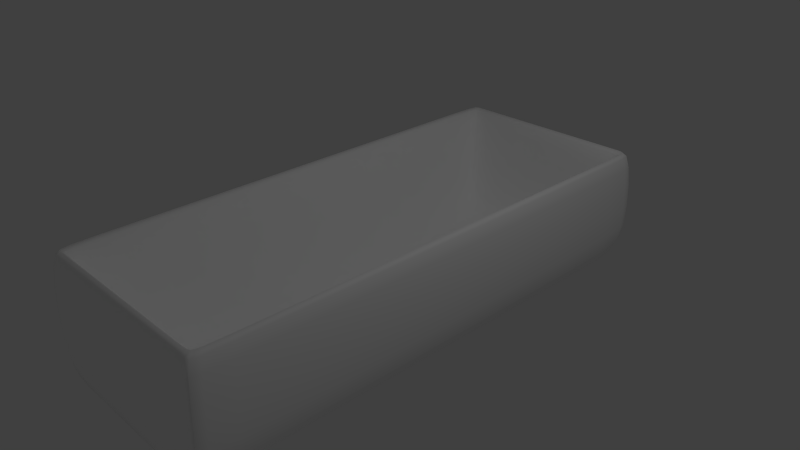 # Source: bath.blend  (saved by Blender 2.74.0; exported with 4.5.12 LTS)
import bpy
from mathutils import Matrix  # noqa: F401  (used for matrix-valued properties, if any)

bpy.ops.wm.read_factory_settings(use_empty=True)
scene = bpy.context.scene
scene.name = 'Scene'

# ---- collections
col_collection_1 = bpy.data.collections.new('Collection 1'); scene.collection.children.link(col_collection_1)

# ---- materials (node trees are filled in below, after node groups)
mat_toilceramic = bpy.data.materials.new('ToilCeramic')
mat_toilceramic.alpha_threshold = 0.0
mat_toilceramic.use_transparent_shadow = False
mat_toilceramic.diffuse_color = (1.0, 1.0, 1.0, 1.0)
mat_toilceramic.roughness = 0.0
mat_toilceramic.specular_intensity = 1.0
mat_toilceramic.line_color = (0.0, 0.0, 0.0, 1.0)

# ---- material node trees

# ---- world
world_world = bpy.data.worlds.new('World'); scene.world = world_world
world_world.color = (0.05088, 0.05088, 0.05088)
world_world.use_sun_shadow = False
world_world.sun_shadow_jitter_overblur = 0.0
world_world.cycles.sampling_method = 'MANUAL'
world_world.cycles.sample_map_resolution = 256

# ---- cameras
cam_camera = bpy.data.cameras.new('Camera')
cam_camera.clip_end = 100.0
cam_camera.lens = 35.0
cam_camera.sensor_width = 32.0
cam_camera.sensor_height = 18.0
cam_camera.ortho_scale = 7.314
cam_camera.dof.focus_distance = 0.0
cam_camera.dof.aperture_fstop = 128.0

# ---- lights
light_lamp = bpy.data.lights.new('Lamp', 'POINT')
light_lamp.transmission_factor = 0.0
light_lamp.cutoff_distance = 30.0
light_lamp.energy = 100.0
light_lamp.shadow_buffer_clip_start = 1.001
light_lamp.shadow_soft_size = 0.1
light_lamp.shadow_maximum_resolution = 0.006
light_lamp.use_absolute_resolution = True
light_lamp.cycles.use_multiple_importance_sampling = False

# ---- meshes
me_cube = bpy.data.meshes.new('Cube')
me_cube.from_pydata([(1.0, 1.0, -1.0), (1.0, -1.0, -1.0), (-1.0, -1.0, -1.0), (-1.0, 1.0, -1.0), (1.0, 1.0, 1.0), (1.0, -1.0, 1.0), (-1.0, -1.0, 1.0), (-1.0, 1.0, 1.0), (0.8683, 0.9282, 1.0), (0.8683, -0.9282, 1.0), (-0.8683, 0.9282, 1.0), (-0.8683, -0.9282, 1.0), (0.8683, 0.9282, -0.9089), (0.8683, -0.9282, -0.9089), (-0.8683, 0.9282, -0.9089), (-0.8683, -0.9282, -0.9089), (1.0, 1.0, -1.0), (-1.0, 1.0, -1.0), (1.0, 1.0, 1.0), (-1.0, 1.0, 1.0), (0.8683, 0.9282, 1.0), (-0.8683, 0.9282, 1.0), (0.5883, 0.6289, -0.9089), (-0.5883, 0.6289, -0.9089), (1.0, -1.0, -1.0), (1.0, -1.0, 1.0), (0.8683, -0.9282, 1.0), (0.5883, -0.6289, -0.9089), (-1.0, -1.0, -1.0), (-1.0, -1.0, 1.0), (-0.8683, -0.9282, 1.0), (-0.5883, -0.6289, -0.9089), (0.6339, 1.0, -1.0), (0.6339, -1.0, -1.0), (0.6339, 1.0, 1.0), (0.6339, -1.0, 1.0), (0.5504, 0.9282, 1.0), (0.5504, -0.9282, 1.0), (0.5504, 0.9282, -0.9089), (0.5504, -0.9282, -0.9089), (0.3729, 0.6289, -0.9089), (0.6339, 1.0, -1.0), (0.3729, -0.6289, -0.9089), (0.6339, -1.0, -1.0), (-0.6244, 1.0, -1.0), (-0.6244, -1.0, -1.0), (-0.6244, 1.0, 1.0), (-0.6244, -1.0, 1.0), (-0.5421, 0.9282, 1.0), (-0.5421, -0.9282, 1.0), (-0.5421, 0.9282, -0.9089), (-0.5421, -0.9282, -0.9089), (-0.6244, 1.0, -1.0), (-0.6244, -1.0, -1.0), (-0.3673, 0.6289, -0.9089), (-0.3673, -0.6289, -0.9089)], [], [(53, 45, 2, 28), (29, 6, 11, 30), (24, 25, 5, 1), (45, 47, 6, 2), (17, 19, 7, 3), (46, 44, 3, 7), (30, 11, 15, 31), (35, 5, 9, 37), (46, 7, 10, 48), (18, 4, 8, 20), (55, 31, 15, 51), (37, 9, 13, 39), (48, 10, 14, 50), (20, 8, 12, 22), (26, 20, 22, 27), (50, 14, 23, 54), (25, 18, 20, 26), (10, 21, 23, 14), (28, 29, 19, 17), (0, 4, 18, 16), (7, 19, 21, 10), (44, 52, 17, 3), (2, 6, 29, 28), (5, 25, 26, 9), (9, 26, 27, 13), (54, 23, 31, 55), (21, 30, 31, 23), (16, 18, 25, 24), (19, 29, 30, 21), (52, 53, 28, 17), (16, 24, 43, 41), (22, 40, 42, 27), (0, 16, 41, 32), (12, 38, 40, 22), (8, 36, 38, 12), (49, 37, 39, 51), (27, 42, 39, 13), (4, 34, 36, 8), (47, 35, 37, 49), (4, 0, 32, 34), (1, 5, 35, 33), (24, 1, 33, 43), (6, 47, 49, 11), (11, 49, 51, 15), (41, 43, 53, 52), (40, 54, 55, 42), (32, 41, 52, 44), (38, 50, 54, 40), (36, 48, 50, 38), (42, 55, 51, 39), (34, 46, 48, 36), (34, 32, 44, 46), (33, 35, 47, 45), (43, 33, 45, 53)])
me_cube.polygons.foreach_set('use_smooth', [True] * 54)
me_cube.materials.append(mat_toilceramic)
me_cube.use_remesh_preserve_volume = False
me_cube.use_remesh_preserve_attributes = False
me_cube.use_mirror_vertex_groups = False
me_cube.update()

# ---- objects
ob_cube = bpy.data.objects.new('Cube', me_cube)
ob_lamp = bpy.data.objects.new('Lamp', light_lamp)
ob_camera = bpy.data.objects.new('Camera', cam_camera)

# ---- transforms, parenting, visibility, modifiers, constraints
ob_cube.location = (0.0, 0.0, 0.0)
ob_cube.scale = (1.5, 3.564, 0.9)
ob_cube.lock_rotations_4d = False
ob_cube.empty_display_type = 'ARROWS'
ob_cube.lineart.crease_threshold = 0.0
_m = ob_cube.modifiers.new('Subsurf', 'SUBSURF')
_m.uv_smooth = 'PRESERVE_CORNERS'
_m.quality = 2
_m.levels = 2
_m.show_only_control_edges = False
ob_lamp.location = (4.076, 1.005, 5.904)
ob_lamp.rotation_euler = (0.6503, 0.05522, 1.866)
ob_lamp.lock_rotations_4d = False
ob_lamp.empty_display_type = 'ARROWS'
ob_lamp.color = (0.0, 0.0, 0.0, 0.0)
ob_lamp.lineart.crease_threshold = 0.0
ob_camera.location = (7.481, -6.508, 5.344)
ob_camera.rotation_euler = (1.109, 0.01082, 0.8149)
ob_camera.lock_rotations_4d = False
ob_camera.empty_display_type = 'ARROWS'
ob_camera.color = (0.0, 0.0, 0.0, 0.0)
ob_camera.display_type = 'WIRE'
ob_camera.lineart.crease_threshold = 0.0

# ---- collection membership
col_collection_1.objects.link(ob_cube)
col_collection_1.objects.link(ob_lamp)
col_collection_1.objects.link(ob_camera)

# ---- scene / render settings (as saved in the file)
scene.camera = ob_camera
scene.frame_start = 1; scene.frame_end = 250; scene.frame_set(1)
scene.render.engine = 'BLENDER_EEVEE_NEXT'
scene.render.resolution_percentage = 50
scene.render.dither_intensity = 0.0
scene.cycles.use_denoising = False
scene.cycles.samples = 10
scene.cycles.sampling_pattern = 'TABULATED_SOBOL'
scene.cycles.light_sampling_threshold = 0.0
scene.cycles.use_adaptive_sampling = False
scene.cycles.use_light_tree = False
scene.cycles.blur_glossy = 0.0
scene.cycles.pixel_filter_type = 'GAUSSIAN'
scene.cycles.sample_clamp_indirect = 0.0
scene.view_settings.view_transform = 'Standard'
bpy.context.view_layer.update()
